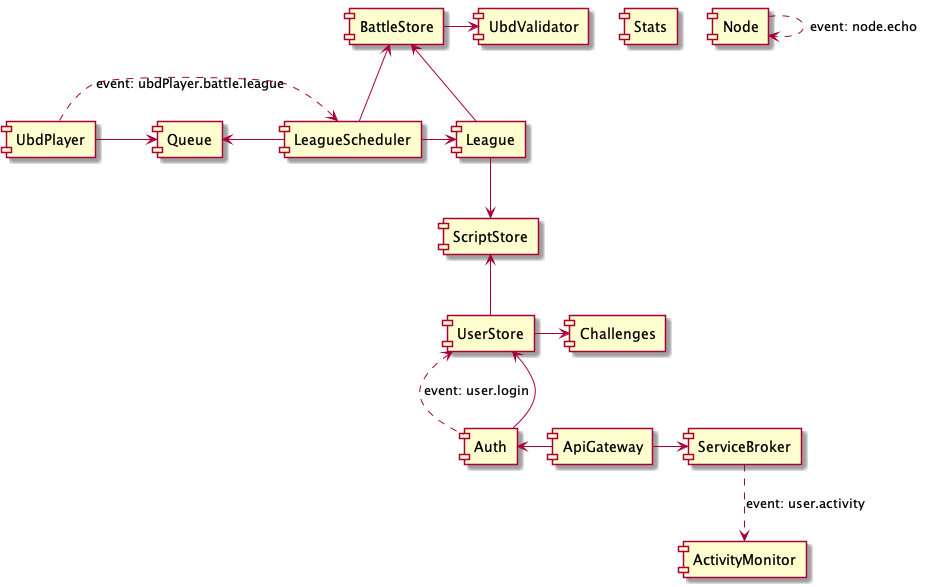

The diagram above was rendered by PlantUML. Its source (embedded in the PNG):
@startuml

[ApiGateway] -> [ServiceBroker]
[Auth] <- [ApiGateway]
[UserStore] <.. [Auth] : event: user.login
[UserStore] <-- [Auth]
[ServiceBroker] ..> [ActivityMonitor]  : event: user.activity
[UserStore] -> [Challenges]
[ScriptStore] <-- [UserStore]
[BattleStore] -> [UbdValidator]
[BattleStore] <-- [League]
[League] --> [ScriptStore]
[LeagueScheduler] -> [League]
[BattleStore] <-- [LeagueScheduler]
[Queue] <- [LeagueScheduler]
[UbdPlayer] -> [Queue]
[UbdPlayer] .> [LeagueScheduler] : event: ubdPlayer.battle.league
[Stats]
[Node] ..> [Node] : event: node.echo

@enduml